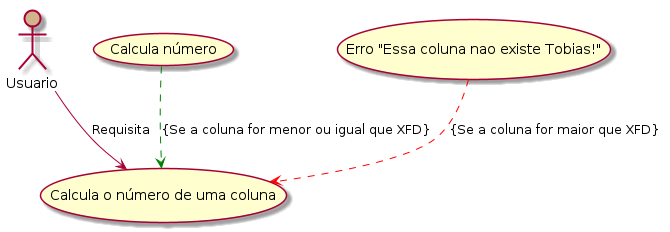

The diagram above was rendered by PlantUML. Its source (embedded in the PNG):
@startuml Diagrama
:Usuario: as Usuario #tan

Usuario --> (Calcula o número de uma coluna): Requisita
(Calcula número) ..[#green]> (Calcula o número de uma coluna): {Se a coluna for menor ou igual que XFD}
(Erro "Essa coluna nao existe Tobias!") ..[#red]> (Calcula o número de uma coluna): {Se a coluna for maior que XFD}
@enduml